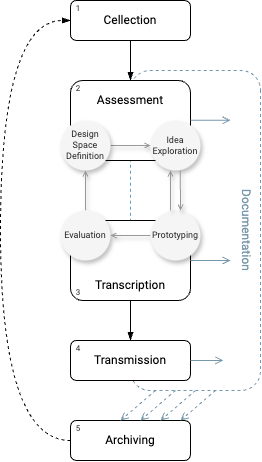

The diagram above was exported from draw.io. Its source (the exported page's mxGraphModel, read from the mxfile embedded in the PNG):
<mxGraphModel dx="848" dy="536" grid="1" gridSize="10" guides="1" tooltips="1" connect="1" arrows="1" fold="1" page="1" pageScale="1" pageWidth="850" pageHeight="1100" math="0" shadow="0">
  <root>
    <mxCell id="0" />
    <mxCell id="1" parent="0" />
    <mxCell id="2" value="Documentation" style="rounded=1;whiteSpace=wrap;html=1;rotation=90;strokeColor=#7797AB;dashed=1;fontColor=#7797AB;fillColor=none;verticalAlign=top;fontFamily=Roboto;fontSource=https%3A%2F%2Ffonts.googleapis.com%2Fcss%3Ffamily%3DRoboto;" vertex="1" parent="1">
      <mxGeometry x="965" y="1805" width="320" height="130" as="geometry" />
    </mxCell>
    <mxCell id="3" style="edgeStyle=orthogonalEdgeStyle;rounded=0;orthogonalLoop=1;jettySize=auto;html=1;entryX=0.5;entryY=0;entryDx=0;entryDy=0;endArrow=blockThin;endFill=1;fontFamily=Roboto;fontSource=https%3A%2F%2Ffonts.googleapis.com%2Fcss%3Ffamily%3DRoboto;" edge="1" source="4" target="5" parent="1">
      <mxGeometry relative="1" as="geometry" />
    </mxCell>
    <mxCell id="4" value="Cellection" style="rounded=1;whiteSpace=wrap;html=1;verticalAlign=top;spacingTop=6;fontFamily=Roboto;fontSource=https%3A%2F%2Ffonts.googleapis.com%2Fcss%3Ffamily%3DRoboto;" vertex="1" parent="1">
      <mxGeometry x="1000" y="1640" width="120" height="40" as="geometry" />
    </mxCell>
    <mxCell id="5" value="Assessment" style="rounded=1;whiteSpace=wrap;html=1;verticalAlign=top;spacingTop=6;fontFamily=Roboto;fontSource=https%3A%2F%2Ffonts.googleapis.com%2Fcss%3Ffamily%3DRoboto;" vertex="1" parent="1">
      <mxGeometry x="1000" y="1720" width="120" height="80" as="geometry" />
    </mxCell>
    <mxCell id="6" style="edgeStyle=orthogonalEdgeStyle;rounded=0;orthogonalLoop=1;jettySize=auto;html=1;entryX=0.5;entryY=0;entryDx=0;entryDy=0;endArrow=blockThin;endFill=1;fontFamily=Roboto;fontSource=https%3A%2F%2Ffonts.googleapis.com%2Fcss%3Ffamily%3DRoboto;" edge="1" source="7" target="8" parent="1">
      <mxGeometry relative="1" as="geometry" />
    </mxCell>
    <mxCell id="7" value="Transcription" style="rounded=1;whiteSpace=wrap;html=1;fontSize=12;verticalAlign=bottom;spacingBottom=6;fontFamily=Roboto;fontSource=https%3A%2F%2Ffonts.googleapis.com%2Fcss%3Ffamily%3DRoboto;" vertex="1" parent="1">
      <mxGeometry x="1000" y="1860" width="120" height="80" as="geometry" />
    </mxCell>
    <mxCell id="8" value="Transmission" style="rounded=1;whiteSpace=wrap;html=1;fontFamily=Roboto;fontSource=https%3A%2F%2Ffonts.googleapis.com%2Fcss%3Ffamily%3DRoboto;" vertex="1" parent="1">
      <mxGeometry x="1000" y="1980" width="120" height="40" as="geometry" />
    </mxCell>
    <mxCell id="9" style="edgeStyle=orthogonalEdgeStyle;rounded=0;orthogonalLoop=1;jettySize=auto;html=1;entryX=0;entryY=0.5;entryDx=0;entryDy=0;endArrow=open;endFill=0;exitX=1;exitY=0.5;exitDx=0;exitDy=0;endSize=4;strokeColor=#999999;shadow=1;fontFamily=Roboto;fontSource=https%3A%2F%2Ffonts.googleapis.com%2Fcss%3Ffamily%3DRoboto;" edge="1" source="10" target="11" parent="1">
      <mxGeometry relative="1" as="geometry" />
    </mxCell>
    <mxCell id="10" value="&lt;div style=&quot;font-size: 9px;&quot;&gt;&lt;span style=&quot;font-size: 9px;&quot;&gt;Design Space&lt;/span&gt;&lt;br style=&quot;font-size: 9px;&quot;&gt;&lt;/div&gt;&lt;div style=&quot;font-size: 9px;&quot;&gt;&lt;span style=&quot;font-size: 9px;&quot;&gt;Definition&lt;/span&gt;&lt;/div&gt;" style="ellipse;whiteSpace=wrap;html=1;aspect=fixed;fontSize=9;strokeColor=none;fillColor=#f5f5f5;fontColor=#333333;labelBackgroundColor=none;shadow=1;fontFamily=Roboto;fontSource=https%3A%2F%2Ffonts.googleapis.com%2Fcss%3Ffamily%3DRoboto;" vertex="1" parent="1">
      <mxGeometry x="990" y="1760" width="50" height="50" as="geometry" />
    </mxCell>
    <mxCell id="11" value="&lt;div style=&quot;font-size: 9px;&quot;&gt;Idea Exploration&lt;/div&gt;" style="ellipse;whiteSpace=wrap;html=1;aspect=fixed;fontSize=9;fillColor=#f5f5f5;fontColor=#333333;strokeColor=none;labelBackgroundColor=none;shadow=1;fontFamily=Roboto;fontSource=https%3A%2F%2Ffonts.googleapis.com%2Fcss%3Ffamily%3DRoboto;" vertex="1" parent="1">
      <mxGeometry x="1080" y="1760" width="50" height="50" as="geometry" />
    </mxCell>
    <mxCell id="12" style="edgeStyle=orthogonalEdgeStyle;rounded=0;orthogonalLoop=1;jettySize=auto;html=1;entryX=0.5;entryY=1;entryDx=0;entryDy=0;endArrow=open;endFill=0;endSize=4;strokeColor=#999999;shadow=1;fontFamily=Roboto;fontSource=https%3A%2F%2Ffonts.googleapis.com%2Fcss%3Ffamily%3DRoboto;" edge="1" source="13" target="10" parent="1">
      <mxGeometry relative="1" as="geometry" />
    </mxCell>
    <mxCell id="13" value="&lt;div style=&quot;font-size: 9px;&quot;&gt;Evaluation&lt;/div&gt;" style="ellipse;whiteSpace=wrap;html=1;aspect=fixed;fontSize=9;strokeColor=none;fillColor=#f5f5f5;fontColor=#333333;labelBackgroundColor=none;shadow=1;fontFamily=Roboto;fontSource=https%3A%2F%2Ffonts.googleapis.com%2Fcss%3Ffamily%3DRoboto;" vertex="1" parent="1">
      <mxGeometry x="990" y="1850" width="50" height="50" as="geometry" />
    </mxCell>
    <mxCell id="14" style="edgeStyle=orthogonalEdgeStyle;rounded=0;orthogonalLoop=1;jettySize=auto;html=1;entryX=1;entryY=0.5;entryDx=0;entryDy=0;endArrow=open;endFill=0;endSize=4;strokeColor=#999999;shadow=1;fontFamily=Roboto;fontSource=https%3A%2F%2Ffonts.googleapis.com%2Fcss%3Ffamily%3DRoboto;" edge="1" source="15" target="13" parent="1">
      <mxGeometry relative="1" as="geometry" />
    </mxCell>
    <mxCell id="15" value="&lt;div style=&quot;font-size: 9px;&quot;&gt;Prototyping&lt;/div&gt;" style="ellipse;whiteSpace=wrap;html=1;aspect=fixed;fontSize=9;fillColor=#f5f5f5;fontColor=#333333;strokeColor=none;labelBackgroundColor=none;shadow=1;fontFamily=Roboto;fontSource=https%3A%2F%2Ffonts.googleapis.com%2Fcss%3Ffamily%3DRoboto;" vertex="1" parent="1">
      <mxGeometry x="1080" y="1850" width="50" height="50" as="geometry" />
    </mxCell>
    <mxCell id="16" value="" style="endArrow=open;html=1;rounded=0;endFill=0;endSize=4;strokeColor=#999999;shadow=1;fontFamily=Roboto;fontSource=https%3A%2F%2Ffonts.googleapis.com%2Fcss%3Ffamily%3DRoboto;" edge="1" parent="1">
      <mxGeometry width="50" height="50" relative="1" as="geometry">
        <mxPoint x="1109.77" y="1810" as="sourcePoint" />
        <mxPoint x="1110" y="1850" as="targetPoint" />
      </mxGeometry>
    </mxCell>
    <mxCell id="17" value="" style="endArrow=open;html=1;rounded=0;endFill=0;endSize=4;strokeColor=#999999;shadow=1;fontFamily=Roboto;fontSource=https%3A%2F%2Ffonts.googleapis.com%2Fcss%3Ffamily%3DRoboto;" edge="1" parent="1">
      <mxGeometry width="50" height="50" relative="1" as="geometry">
        <mxPoint x="1100" y="1850" as="sourcePoint" />
        <mxPoint x="1100" y="1810" as="targetPoint" />
      </mxGeometry>
    </mxCell>
    <mxCell id="18" style="edgeStyle=orthogonalEdgeStyle;rounded=0;orthogonalLoop=1;jettySize=auto;html=1;entryX=0;entryY=0.5;entryDx=0;entryDy=0;endArrow=blockThin;endFill=1;dashed=1;curved=1;fontFamily=Roboto;fontSource=https%3A%2F%2Ffonts.googleapis.com%2Fcss%3Ffamily%3DRoboto;" edge="1" source="19" target="4" parent="1">
      <mxGeometry relative="1" as="geometry">
        <Array as="points">
          <mxPoint x="930" y="2080" />
          <mxPoint x="930" y="1660" />
        </Array>
      </mxGeometry>
    </mxCell>
    <mxCell id="19" value="Archiving" style="rounded=1;whiteSpace=wrap;html=1;rotation=0;fontFamily=Roboto;fontSource=https%3A%2F%2Ffonts.googleapis.com%2Fcss%3Ffamily%3DRoboto;" vertex="1" parent="1">
      <mxGeometry x="1000" y="2060" width="120" height="40" as="geometry" />
    </mxCell>
    <mxCell id="20" value="" style="endArrow=open;html=1;rounded=0;exitX=1;exitY=0.75;exitDx=0;exitDy=0;entryX=0.5;entryY=0;entryDx=0;entryDy=0;endFill=0;dashed=1;strokeColor=#7797AB;fontFamily=Roboto;fontSource=https%3A%2F%2Ffonts.googleapis.com%2Fcss%3Ffamily%3DRoboto;" edge="1" parent="1">
      <mxGeometry width="50" height="50" relative="1" as="geometry">
        <mxPoint x="1085" y="2030" as="sourcePoint" />
        <mxPoint x="1050" y="2060" as="targetPoint" />
      </mxGeometry>
    </mxCell>
    <mxCell id="21" value="" style="endArrow=open;html=1;rounded=0;exitX=1;exitY=0.75;exitDx=0;exitDy=0;entryX=0.5;entryY=0;entryDx=0;entryDy=0;endFill=0;dashed=1;strokeColor=#7797AB;fontFamily=Roboto;fontSource=https%3A%2F%2Ffonts.googleapis.com%2Fcss%3Ffamily%3DRoboto;" edge="1" parent="1">
      <mxGeometry width="50" height="50" relative="1" as="geometry">
        <mxPoint x="1105" y="2030" as="sourcePoint" />
        <mxPoint x="1070" y="2060" as="targetPoint" />
      </mxGeometry>
    </mxCell>
    <mxCell id="22" value="" style="endArrow=open;html=1;rounded=0;exitX=1;exitY=0.75;exitDx=0;exitDy=0;entryX=0.5;entryY=0;entryDx=0;entryDy=0;endFill=0;dashed=1;strokeColor=#7797AB;fontFamily=Roboto;fontSource=https%3A%2F%2Ffonts.googleapis.com%2Fcss%3Ffamily%3DRoboto;" edge="1" parent="1">
      <mxGeometry width="50" height="50" relative="1" as="geometry">
        <mxPoint x="1125" y="2030" as="sourcePoint" />
        <mxPoint x="1090" y="2060" as="targetPoint" />
      </mxGeometry>
    </mxCell>
    <mxCell id="23" value="" style="endArrow=open;html=1;rounded=0;exitX=1;exitY=0.75;exitDx=0;exitDy=0;entryX=0.5;entryY=0;entryDx=0;entryDy=0;endFill=0;dashed=1;strokeColor=#7797AB;fontFamily=Roboto;fontSource=https%3A%2F%2Ffonts.googleapis.com%2Fcss%3Ffamily%3DRoboto;" edge="1" parent="1">
      <mxGeometry width="50" height="50" relative="1" as="geometry">
        <mxPoint x="1145" y="2030" as="sourcePoint" />
        <mxPoint x="1110" y="2060" as="targetPoint" />
      </mxGeometry>
    </mxCell>
    <mxCell id="24" value="" style="endArrow=open;html=1;rounded=0;exitX=1;exitY=0.5;exitDx=0;exitDy=0;endFill=0;strokeColor=#7797AB;entryX=0.906;entryY=0.286;entryDx=0;entryDy=0;entryPerimeter=0;fontFamily=Roboto;fontSource=https%3A%2F%2Ffonts.googleapis.com%2Fcss%3Ffamily%3DRoboto;" edge="1" source="8" target="2" parent="1">
      <mxGeometry width="50" height="50" relative="1" as="geometry">
        <mxPoint x="1155" y="2040" as="sourcePoint" />
        <mxPoint x="1140" y="2000" as="targetPoint" />
      </mxGeometry>
    </mxCell>
    <mxCell id="25" value="" style="endArrow=open;html=1;rounded=0;exitX=1;exitY=0.5;exitDx=0;exitDy=0;endFill=0;strokeColor=#7797AB;entryX=0.906;entryY=0.286;entryDx=0;entryDy=0;entryPerimeter=0;fontFamily=Roboto;fontSource=https%3A%2F%2Ffonts.googleapis.com%2Fcss%3Ffamily%3DRoboto;" edge="1" parent="1">
      <mxGeometry width="50" height="50" relative="1" as="geometry">
        <mxPoint x="1120" y="1900" as="sourcePoint" />
        <mxPoint x="1160" y="1900" as="targetPoint" />
      </mxGeometry>
    </mxCell>
    <mxCell id="26" value="" style="endArrow=open;html=1;rounded=0;exitX=1;exitY=0.5;exitDx=0;exitDy=0;endFill=0;strokeColor=#7797AB;entryX=0.906;entryY=0.286;entryDx=0;entryDy=0;entryPerimeter=0;fontFamily=Roboto;fontSource=https%3A%2F%2Ffonts.googleapis.com%2Fcss%3Ffamily%3DRoboto;" edge="1" parent="1">
      <mxGeometry width="50" height="50" relative="1" as="geometry">
        <mxPoint x="1120" y="1759.77" as="sourcePoint" />
        <mxPoint x="1160" y="1759.77" as="targetPoint" />
      </mxGeometry>
    </mxCell>
    <mxCell id="27" value="1" style="ellipse;whiteSpace=wrap;html=1;aspect=fixed;fontSize=8;textShadow=0;labelBorderColor=none;shadow=0;fillColor=none;fontColor=#333333;strokeColor=none;fontFamily=Roboto;fontSource=https%3A%2F%2Ffonts.googleapis.com%2Fcss%3Ffamily%3DRoboto;" vertex="1" parent="1">
      <mxGeometry x="1000" y="1640" width="16" height="16" as="geometry" />
    </mxCell>
    <mxCell id="28" value="2" style="ellipse;whiteSpace=wrap;html=1;aspect=fixed;fontSize=8;textShadow=0;labelBorderColor=none;shadow=0;fillColor=none;fontColor=#333333;strokeColor=none;fontFamily=Roboto;fontSource=https%3A%2F%2Ffonts.googleapis.com%2Fcss%3Ffamily%3DRoboto;" vertex="1" parent="1">
      <mxGeometry x="1000" y="1720" width="16" height="16" as="geometry" />
    </mxCell>
    <mxCell id="29" value="3" style="ellipse;whiteSpace=wrap;html=1;aspect=fixed;fontSize=8;textShadow=0;labelBorderColor=none;shadow=0;fillColor=none;fontColor=#333333;strokeColor=none;fontFamily=Roboto;fontSource=https%3A%2F%2Ffonts.googleapis.com%2Fcss%3Ffamily%3DRoboto;" vertex="1" parent="1">
      <mxGeometry x="1000" y="1924" width="16" height="16" as="geometry" />
    </mxCell>
    <mxCell id="30" value="4" style="ellipse;whiteSpace=wrap;html=1;aspect=fixed;fontSize=8;textShadow=0;labelBorderColor=none;shadow=0;fillColor=none;fontColor=#333333;strokeColor=none;fontFamily=Roboto;fontSource=https%3A%2F%2Ffonts.googleapis.com%2Fcss%3Ffamily%3DRoboto;" vertex="1" parent="1">
      <mxGeometry x="1000" y="1980" width="16" height="16" as="geometry" />
    </mxCell>
    <mxCell id="31" value="5" style="ellipse;whiteSpace=wrap;html=1;aspect=fixed;fontSize=8;textShadow=0;labelBorderColor=none;shadow=0;fillColor=none;fontColor=#333333;strokeColor=none;fontFamily=Roboto;fontSource=https%3A%2F%2Ffonts.googleapis.com%2Fcss%3Ffamily%3DRoboto;" vertex="1" parent="1">
      <mxGeometry x="1000" y="2060" width="16" height="16" as="geometry" />
    </mxCell>
  </root>
</mxGraphModel>